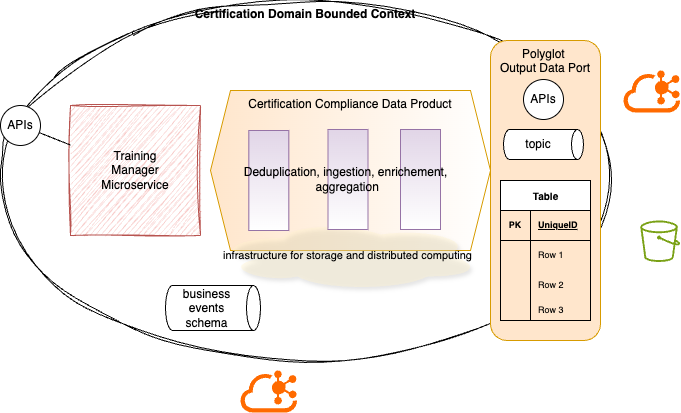

The diagram above was exported from draw.io. Its source (the exported page's mxGraphModel, read from the mxfile embedded in the PNG):
<mxGraphModel dx="1207" dy="754" grid="1" gridSize="10" guides="1" tooltips="1" connect="1" arrows="1" fold="1" page="1" pageScale="1" pageWidth="850" pageHeight="1100" math="0" shadow="0">
  <root>
    <mxCell id="0" />
    <mxCell id="1" parent="0" />
    <mxCell id="2" value="Certification Domain Bounded Context" style="ellipse;whiteSpace=wrap;html=1;sketch=1;curveFitting=1;jiggle=2;fontStyle=1;verticalAlign=top;" vertex="1" parent="1">
      <mxGeometry x="100" y="80" width="610" height="360" as="geometry" />
    </mxCell>
    <mxCell id="3" value="Certification Compliance Data Product" style="shape=hexagon;perimeter=hexagonPerimeter2;whiteSpace=wrap;html=1;fixedSize=1;fillColor=#ffe6cc;strokeColor=#d79b00;gradientColor=#FFFFFF;gradientDirection=east;verticalAlign=top;" vertex="1" parent="1">
      <mxGeometry x="310" y="170" width="280" height="160" as="geometry" />
    </mxCell>
    <mxCell id="4" value="infrastructure for storage and distributed computing" style="ellipse;shape=cloud;whiteSpace=wrap;html=1;fillColor=#fff2cc;strokeColor=none;shadow=1;opacity=40;fontSize=11;" vertex="1" parent="1">
      <mxGeometry x="315" y="300" width="265" height="70" as="geometry" />
    </mxCell>
    <mxCell id="5" value="Training&lt;div&gt;Manager&lt;/div&gt;&lt;div&gt;Microservice&lt;/div&gt;" style="whiteSpace=wrap;html=1;aspect=fixed;sketch=1;curveFitting=1;jiggle=2;fillColor=#f8cecc;strokeColor=#b85450;" vertex="1" parent="1">
      <mxGeometry x="170" y="185" width="130" height="130" as="geometry" />
    </mxCell>
    <mxCell id="6" value="Polyglot&amp;nbsp;&lt;div&gt;Output Data Port&lt;/div&gt;" style="rounded=1;whiteSpace=wrap;html=1;fillColor=#ffe6cc;strokeColor=#d79b00;verticalAlign=top;" vertex="1" parent="1">
      <mxGeometry x="590" y="120" width="110" height="300" as="geometry" />
    </mxCell>
    <mxCell id="8" style="edgeStyle=none;html=1;endArrow=none;endFill=0;" edge="1" parent="1" source="7" target="5">
      <mxGeometry relative="1" as="geometry" />
    </mxCell>
    <mxCell id="7" value="APIs" style="ellipse;whiteSpace=wrap;html=1;aspect=fixed;" vertex="1" parent="1">
      <mxGeometry x="100" y="185" width="40" height="40" as="geometry" />
    </mxCell>
    <mxCell id="9" value="APIs" style="ellipse;whiteSpace=wrap;html=1;aspect=fixed;" vertex="1" parent="1">
      <mxGeometry x="623" y="159" width="40" height="40" as="geometry" />
    </mxCell>
    <mxCell id="10" value="" style="points=[];aspect=fixed;html=1;align=center;shadow=0;dashed=0;fillColor=#FF6A00;strokeColor=none;shape=mxgraph.alibaba_cloud.kafka;" vertex="1" parent="1">
      <mxGeometry x="340" y="450" width="56.699999999999996" height="42" as="geometry" />
    </mxCell>
    <mxCell id="11" value="business events schema" style="shape=cylinder3;whiteSpace=wrap;html=1;boundedLbl=1;backgroundOutline=1;size=7;rotation=90;horizontal=0;" vertex="1" parent="1">
      <mxGeometry x="290" y="340" width="45" height="95" as="geometry" />
    </mxCell>
    <mxCell id="12" value="" style="points=[];aspect=fixed;html=1;align=center;shadow=0;dashed=0;fillColor=#FF6A00;strokeColor=none;shape=mxgraph.alibaba_cloud.kafka;" vertex="1" parent="1">
      <mxGeometry x="723" y="150" width="56.699999999999996" height="42" as="geometry" />
    </mxCell>
    <mxCell id="13" value="topic" style="shape=cylinder3;whiteSpace=wrap;html=1;boundedLbl=1;backgroundOutline=1;size=6;direction=south;" vertex="1" parent="1">
      <mxGeometry x="603" y="209" width="80" height="30" as="geometry" />
    </mxCell>
    <mxCell id="14" value="" style="sketch=0;outlineConnect=0;fontColor=#232F3E;gradientColor=none;fillColor=#7AA116;strokeColor=none;dashed=0;verticalLabelPosition=bottom;verticalAlign=top;align=center;html=1;fontSize=12;fontStyle=0;aspect=fixed;pointerEvents=1;shape=mxgraph.aws4.bucket;" vertex="1" parent="1">
      <mxGeometry x="739.8" y="300" width="39.9" height="41.5" as="geometry" />
    </mxCell>
    <mxCell id="15" value="Table" style="shape=table;startSize=30;container=1;collapsible=1;childLayout=tableLayout;fixedRows=1;rowLines=0;fontStyle=1;align=center;resizeLast=1;html=1;fontSize=10;" vertex="1" parent="1">
      <mxGeometry x="600" y="260" width="90" height="140" as="geometry" />
    </mxCell>
    <mxCell id="16" value="" style="shape=tableRow;horizontal=0;startSize=0;swimlaneHead=0;swimlaneBody=0;fillColor=none;collapsible=0;dropTarget=0;points=[[0,0.5],[1,0.5]];portConstraint=eastwest;top=0;left=0;right=0;bottom=1;fontSize=9;" vertex="1" parent="15">
      <mxGeometry y="30" width="90" height="30" as="geometry" />
    </mxCell>
    <mxCell id="17" value="PK" style="shape=partialRectangle;connectable=0;fillColor=none;top=0;left=0;bottom=0;right=0;fontStyle=1;overflow=hidden;whiteSpace=wrap;html=1;fontSize=9;" vertex="1" parent="16">
      <mxGeometry width="30" height="30" as="geometry">
        <mxRectangle width="30" height="30" as="alternateBounds" />
      </mxGeometry>
    </mxCell>
    <mxCell id="18" value="UniqueID" style="shape=partialRectangle;connectable=0;fillColor=none;top=0;left=0;bottom=0;right=0;align=left;spacingLeft=6;fontStyle=5;overflow=hidden;whiteSpace=wrap;html=1;fontSize=9;" vertex="1" parent="16">
      <mxGeometry x="30" width="60" height="30" as="geometry">
        <mxRectangle width="60" height="30" as="alternateBounds" />
      </mxGeometry>
    </mxCell>
    <mxCell id="19" value="" style="shape=tableRow;horizontal=0;startSize=0;swimlaneHead=0;swimlaneBody=0;fillColor=none;collapsible=0;dropTarget=0;points=[[0,0.5],[1,0.5]];portConstraint=eastwest;top=0;left=0;right=0;bottom=0;fontSize=9;" vertex="1" parent="15">
      <mxGeometry y="60" width="90" height="30" as="geometry" />
    </mxCell>
    <mxCell id="20" value="" style="shape=partialRectangle;connectable=0;fillColor=none;top=0;left=0;bottom=0;right=0;editable=1;overflow=hidden;whiteSpace=wrap;html=1;fontSize=9;" vertex="1" parent="19">
      <mxGeometry width="30" height="30" as="geometry">
        <mxRectangle width="30" height="30" as="alternateBounds" />
      </mxGeometry>
    </mxCell>
    <mxCell id="21" value="Row 1" style="shape=partialRectangle;connectable=0;fillColor=none;top=0;left=0;bottom=0;right=0;align=left;spacingLeft=6;overflow=hidden;whiteSpace=wrap;html=1;fontSize=9;" vertex="1" parent="19">
      <mxGeometry x="30" width="60" height="30" as="geometry">
        <mxRectangle width="60" height="30" as="alternateBounds" />
      </mxGeometry>
    </mxCell>
    <mxCell id="22" value="" style="shape=tableRow;horizontal=0;startSize=0;swimlaneHead=0;swimlaneBody=0;fillColor=none;collapsible=0;dropTarget=0;points=[[0,0.5],[1,0.5]];portConstraint=eastwest;top=0;left=0;right=0;bottom=0;fontSize=9;" vertex="1" parent="15">
      <mxGeometry y="90" width="90" height="30" as="geometry" />
    </mxCell>
    <mxCell id="23" value="" style="shape=partialRectangle;connectable=0;fillColor=none;top=0;left=0;bottom=0;right=0;editable=1;overflow=hidden;whiteSpace=wrap;html=1;fontSize=9;" vertex="1" parent="22">
      <mxGeometry width="30" height="30" as="geometry">
        <mxRectangle width="30" height="30" as="alternateBounds" />
      </mxGeometry>
    </mxCell>
    <mxCell id="24" value="Row 2" style="shape=partialRectangle;connectable=0;fillColor=none;top=0;left=0;bottom=0;right=0;align=left;spacingLeft=6;overflow=hidden;whiteSpace=wrap;html=1;fontSize=9;" vertex="1" parent="22">
      <mxGeometry x="30" width="60" height="30" as="geometry">
        <mxRectangle width="60" height="30" as="alternateBounds" />
      </mxGeometry>
    </mxCell>
    <mxCell id="25" value="" style="shape=tableRow;horizontal=0;startSize=0;swimlaneHead=0;swimlaneBody=0;fillColor=none;collapsible=0;dropTarget=0;points=[[0,0.5],[1,0.5]];portConstraint=eastwest;top=0;left=0;right=0;bottom=0;fontSize=9;" vertex="1" parent="15">
      <mxGeometry y="120" width="90" height="20" as="geometry" />
    </mxCell>
    <mxCell id="26" value="" style="shape=partialRectangle;connectable=0;fillColor=none;top=0;left=0;bottom=0;right=0;editable=1;overflow=hidden;whiteSpace=wrap;html=1;fontSize=9;" vertex="1" parent="25">
      <mxGeometry width="30" height="20" as="geometry">
        <mxRectangle width="30" height="20" as="alternateBounds" />
      </mxGeometry>
    </mxCell>
    <mxCell id="27" value="Row 3" style="shape=partialRectangle;connectable=0;fillColor=none;top=0;left=0;bottom=0;right=0;align=left;spacingLeft=6;overflow=hidden;whiteSpace=wrap;html=1;fontSize=9;" vertex="1" parent="25">
      <mxGeometry x="30" width="60" height="20" as="geometry">
        <mxRectangle width="60" height="20" as="alternateBounds" />
      </mxGeometry>
    </mxCell>
    <mxCell id="29" value="" style="rounded=0;whiteSpace=wrap;html=1;fillColor=#e1d5e7;strokeColor=#9673a6;gradientColor=#FFFFFF;" vertex="1" parent="1">
      <mxGeometry x="348.35" y="210" width="40" height="100" as="geometry" />
    </mxCell>
    <mxCell id="30" value="" style="rounded=0;whiteSpace=wrap;html=1;fillColor=#e1d5e7;strokeColor=#9673a6;gradientColor=#FFFFFF;" vertex="1" parent="1">
      <mxGeometry x="427.5" y="209" width="40" height="100" as="geometry" />
    </mxCell>
    <mxCell id="31" value="" style="rounded=0;whiteSpace=wrap;html=1;fillColor=#e1d5e7;strokeColor=#9673a6;gradientColor=#FFFFFF;" vertex="1" parent="1">
      <mxGeometry x="500" y="209" width="40" height="100" as="geometry" />
    </mxCell>
    <mxCell id="32" value="Deduplication, ingestion, enrichement,&lt;div&gt;&amp;nbsp;aggregation&lt;/div&gt;" style="text;html=1;align=center;verticalAlign=middle;resizable=0;points=[];autosize=1;strokeColor=none;fillColor=none;" vertex="1" parent="1">
      <mxGeometry x="330" y="239" width="230" height="40" as="geometry" />
    </mxCell>
  </root>
</mxGraphModel>